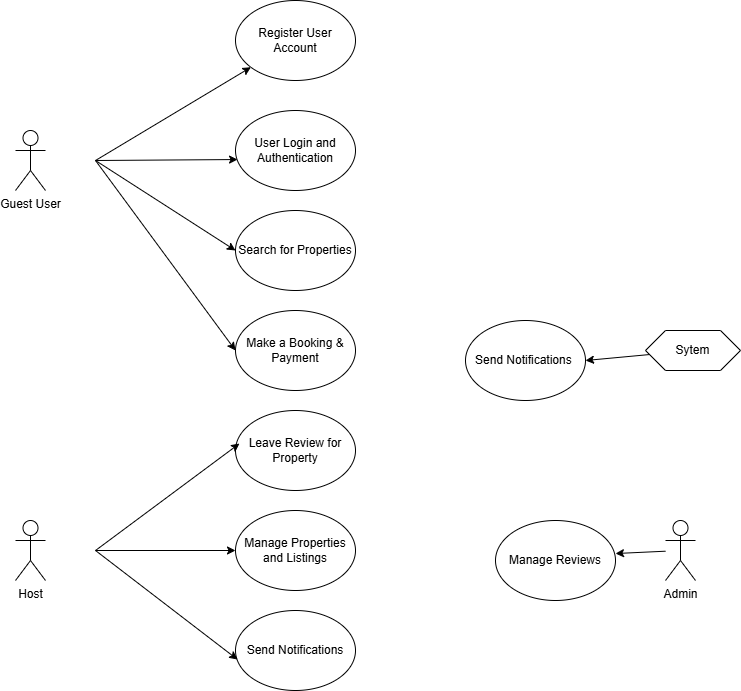

The diagram above was exported from draw.io. Its source (the exported page's mxGraphModel, read from the mxfile embedded in the PNG):
<mxGraphModel dx="1426" dy="777" grid="1" gridSize="10" guides="1" tooltips="1" connect="1" arrows="1" fold="1" page="1" pageScale="1" pageWidth="827" pageHeight="1169" math="0" shadow="0">
  <root>
    <mxCell id="0" />
    <mxCell id="1" parent="0" />
    <mxCell id="FZ54LSGoMJBstRonWS1x-1" value="Register User Account" style="ellipse;whiteSpace=wrap;html=1;" vertex="1" parent="1">
      <mxGeometry x="300" y="60" width="120" height="80" as="geometry" />
    </mxCell>
    <mxCell id="FZ54LSGoMJBstRonWS1x-2" value="Search for Properties" style="ellipse;whiteSpace=wrap;html=1;" vertex="1" parent="1">
      <mxGeometry x="300" y="270" width="120" height="80" as="geometry" />
    </mxCell>
    <mxCell id="FZ54LSGoMJBstRonWS1x-3" value="User Login and Authentication" style="ellipse;whiteSpace=wrap;html=1;" vertex="1" parent="1">
      <mxGeometry x="300" y="170" width="120" height="80" as="geometry" />
    </mxCell>
    <mxCell id="FZ54LSGoMJBstRonWS1x-4" value="Manage Properties and Listings" style="ellipse;whiteSpace=wrap;html=1;" vertex="1" parent="1">
      <mxGeometry x="300" y="570" width="120" height="80" as="geometry" />
    </mxCell>
    <mxCell id="FZ54LSGoMJBstRonWS1x-5" value="Send Notifications" style="ellipse;whiteSpace=wrap;html=1;" vertex="1" parent="1">
      <mxGeometry x="300" y="670" width="120" height="80" as="geometry" />
    </mxCell>
    <mxCell id="FZ54LSGoMJBstRonWS1x-6" value="Leave Review for Property" style="ellipse;whiteSpace=wrap;html=1;" vertex="1" parent="1">
      <mxGeometry x="300" y="470" width="120" height="80" as="geometry" />
    </mxCell>
    <mxCell id="FZ54LSGoMJBstRonWS1x-7" value="Make a Booking &amp;amp; Payment" style="ellipse;whiteSpace=wrap;html=1;" vertex="1" parent="1">
      <mxGeometry x="300" y="370" width="120" height="80" as="geometry" />
    </mxCell>
    <mxCell id="FZ54LSGoMJBstRonWS1x-22" style="edgeStyle=none;rounded=0;orthogonalLoop=1;jettySize=auto;html=1;entryX=0;entryY=0.5;entryDx=0;entryDy=0;" edge="1" parent="1" target="FZ54LSGoMJBstRonWS1x-4">
      <mxGeometry relative="1" as="geometry">
        <mxPoint x="160" y="610" as="sourcePoint" />
      </mxGeometry>
    </mxCell>
    <mxCell id="FZ54LSGoMJBstRonWS1x-9" value="Host&lt;div&gt;&lt;br&gt;&lt;/div&gt;" style="shape=umlActor;verticalLabelPosition=bottom;verticalAlign=top;html=1;outlineConnect=0;" vertex="1" parent="1">
      <mxGeometry x="80" y="580" width="30" height="60" as="geometry" />
    </mxCell>
    <mxCell id="FZ54LSGoMJBstRonWS1x-16" style="edgeStyle=none;rounded=0;orthogonalLoop=1;jettySize=auto;html=1;" edge="1" parent="1" target="FZ54LSGoMJBstRonWS1x-1">
      <mxGeometry relative="1" as="geometry">
        <mxPoint x="160" y="220" as="sourcePoint" />
      </mxGeometry>
    </mxCell>
    <mxCell id="FZ54LSGoMJBstRonWS1x-19" style="edgeStyle=none;rounded=0;orthogonalLoop=1;jettySize=auto;html=1;entryX=0;entryY=0.5;entryDx=0;entryDy=0;" edge="1" parent="1" target="FZ54LSGoMJBstRonWS1x-2">
      <mxGeometry relative="1" as="geometry">
        <mxPoint x="160" y="220" as="sourcePoint" />
      </mxGeometry>
    </mxCell>
    <mxCell id="FZ54LSGoMJBstRonWS1x-20" style="edgeStyle=none;rounded=0;orthogonalLoop=1;jettySize=auto;html=1;entryX=0;entryY=0.5;entryDx=0;entryDy=0;" edge="1" parent="1" target="FZ54LSGoMJBstRonWS1x-7">
      <mxGeometry relative="1" as="geometry">
        <mxPoint x="160" y="220" as="sourcePoint" />
      </mxGeometry>
    </mxCell>
    <mxCell id="FZ54LSGoMJBstRonWS1x-10" value="Guest User" style="shape=umlActor;verticalLabelPosition=bottom;verticalAlign=top;html=1;outlineConnect=0;" vertex="1" parent="1">
      <mxGeometry x="80" y="190" width="30" height="60" as="geometry" />
    </mxCell>
    <mxCell id="FZ54LSGoMJBstRonWS1x-17" style="edgeStyle=none;rounded=0;orthogonalLoop=1;jettySize=auto;html=1;entryX=0.017;entryY=0.613;entryDx=0;entryDy=0;entryPerimeter=0;" edge="1" parent="1" target="FZ54LSGoMJBstRonWS1x-3">
      <mxGeometry relative="1" as="geometry">
        <mxPoint x="160" y="220" as="sourcePoint" />
      </mxGeometry>
    </mxCell>
    <mxCell id="FZ54LSGoMJBstRonWS1x-21" style="edgeStyle=none;rounded=0;orthogonalLoop=1;jettySize=auto;html=1;entryX=0.033;entryY=0.413;entryDx=0;entryDy=0;entryPerimeter=0;" edge="1" parent="1" target="FZ54LSGoMJBstRonWS1x-6">
      <mxGeometry relative="1" as="geometry">
        <mxPoint x="160" y="610" as="sourcePoint" />
      </mxGeometry>
    </mxCell>
    <mxCell id="FZ54LSGoMJBstRonWS1x-23" style="edgeStyle=none;rounded=0;orthogonalLoop=1;jettySize=auto;html=1;entryX=0.017;entryY=0.613;entryDx=0;entryDy=0;entryPerimeter=0;" edge="1" parent="1" target="FZ54LSGoMJBstRonWS1x-5">
      <mxGeometry relative="1" as="geometry">
        <mxPoint x="160" y="610" as="sourcePoint" />
      </mxGeometry>
    </mxCell>
    <mxCell id="FZ54LSGoMJBstRonWS1x-26" value="Admin" style="shape=umlActor;verticalLabelPosition=bottom;verticalAlign=top;html=1;outlineConnect=0;" vertex="1" parent="1">
      <mxGeometry x="730" y="580" width="30" height="60" as="geometry" />
    </mxCell>
    <mxCell id="FZ54LSGoMJBstRonWS1x-29" value="Manage Reviews" style="ellipse;whiteSpace=wrap;html=1;" vertex="1" parent="1">
      <mxGeometry x="560" y="580" width="120" height="80" as="geometry" />
    </mxCell>
    <mxCell id="FZ54LSGoMJBstRonWS1x-30" style="edgeStyle=none;rounded=0;orthogonalLoop=1;jettySize=auto;html=1;entryX=1;entryY=0.413;entryDx=0;entryDy=0;entryPerimeter=0;" edge="1" parent="1" source="FZ54LSGoMJBstRonWS1x-26" target="FZ54LSGoMJBstRonWS1x-29">
      <mxGeometry relative="1" as="geometry" />
    </mxCell>
    <mxCell id="FZ54LSGoMJBstRonWS1x-31" value="Send Notifications&amp;nbsp;" style="ellipse;whiteSpace=wrap;html=1;" vertex="1" parent="1">
      <mxGeometry x="530" y="380" width="120" height="80" as="geometry" />
    </mxCell>
    <mxCell id="FZ54LSGoMJBstRonWS1x-33" style="edgeStyle=none;rounded=0;orthogonalLoop=1;jettySize=auto;html=1;entryX=1;entryY=0.5;entryDx=0;entryDy=0;" edge="1" parent="1" source="FZ54LSGoMJBstRonWS1x-32" target="FZ54LSGoMJBstRonWS1x-31">
      <mxGeometry relative="1" as="geometry" />
    </mxCell>
    <mxCell id="FZ54LSGoMJBstRonWS1x-32" value="Sytem" style="shape=hexagon;perimeter=hexagonPerimeter2;whiteSpace=wrap;html=1;fixedSize=1;" vertex="1" parent="1">
      <mxGeometry x="710" y="390" width="95" height="40" as="geometry" />
    </mxCell>
  </root>
</mxGraphModel>